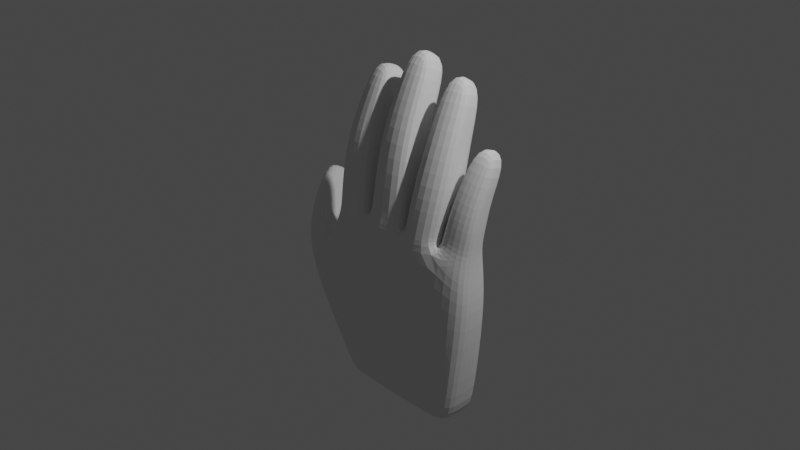 # Source: human_hand.blend  (saved by Blender 3.3.6; exported with 4.5.12 LTS)
import bpy
from mathutils import Matrix  # noqa: F401  (used for matrix-valued properties, if any)

bpy.ops.wm.read_factory_settings(use_empty=True)
scene = bpy.context.scene
scene.name = 'Scene'

# ---- collections
col_collection = bpy.data.collections.new('Collection'); scene.collection.children.link(col_collection)

# ---- world
world_world = bpy.data.worlds.new('World'); scene.world = world_world
world_world.use_nodes = True; world_world.node_tree.nodes.clear()
_N = world_world.node_tree.nodes; _L = world_world.node_tree.links
n0 = _N.new('ShaderNodeOutputWorld'); n0.name = 'World Output'; n0.location = (300, 300)
n1 = _N.new('ShaderNodeBackground'); n1.name = 'Background'; n1.location = (10, 300)
n1.inputs[0].default_value = (0.05088, 0.05088, 0.05088, 1.0)
_L.new(n1.outputs[0], n0.inputs[0])
n0.is_active_output = True
world_world.color = (0.05088, 0.05088, 0.05088)
world_world.use_sun_shadow = False
world_world.sun_shadow_jitter_overblur = 0.0

# ---- cameras
cam_camera = bpy.data.cameras.new('Camera')
cam_camera.clip_end = 100.0
cam_camera.ortho_scale = 7.314

# ---- lights
light_light = bpy.data.lights.new('Light', 'POINT')
light_light.transmission_factor = 0.0
light_light.energy = 1000.0
light_light.shadow_soft_size = 0.1
light_light.shadow_maximum_resolution = 0.006
light_light.use_absolute_resolution = True

# ---- meshes
me_cube_001 = bpy.data.meshes.new('Cube.001')
me_cube_001.from_pydata([(-0.6559, -0.2665, -0.9301), (-0.8597, -0.3247, 0.8195), (-0.6476, 0.2446, -0.9316), (-0.8359, 0.1691, 0.8214), (0.7406, -0.2646, -0.9292), (0.891, -0.2632, 0.5842), (0.7371, 0.2522, -0.9302), (0.8112, 0.2408, 0.5785), (0.4108, 0.2804, -0.9414), (0.00387, 0.2748, -0.943), (-0.404, 0.2774, -0.9428), (-0.3728, 0.09183, 0.9235), (0.1218, 0.0756, 0.9187), (0.4833, 0.1499, 0.8696), (-0.4106, -0.2719, -0.9411), (0.0007769, -0.2759, -0.9415), (0.4124, -0.2724, -0.9401), (0.579, -0.3522, 0.9011), (0.1842, -0.4307, 0.9453), (-0.3686, -0.4098, 0.9271), (-1.139, -0.3336, 0.243), (-1.02, 0.1412, 0.1882), (0.8437, 0.2529, 0.1311), (0.8956, -0.2596, 0.1306), (0.503, -0.4142, 0.3176), (0.101, -0.4603, 0.3521), (-0.3769, -0.4539, 0.3485), (-0.3835, 0.1331, 0.3504), (0.06658, 0.1329, 0.3549), (0.447, 0.184, 0.3193), (-0.8172, 0.2509, -0.9334), (-0.8262, -0.2609, -0.932), (-1.303, 0.2492, -0.2768), (-1.355, -0.264, -0.2578), (-0.5777, -0.2355, -1.155), (-0.5727, 0.224, -1.157), (0.6644, -0.2355, -1.156), (0.664, 0.2274, -1.156), (0.3722, 0.2223, -1.165), (0.008606, 0.2192, -1.166), (-0.3555, 0.221, -1.166), (-0.3598, -0.2383, -1.165), (0.005929, -0.2407, -1.165), (0.3718, -0.2392, -1.164), (-0.7236, 0.2272, -1.159), (-0.7289, -0.2327, -1.158), (-1.441, -0.1575, 0.5162), (-1.261, 0.1877, 0.4328), (-1.59, 0.305, 0.1557), (-1.753, -0.06075, 0.2283), (-1.663, 0.2788, 0.9657), (-1.478, 0.4867, 0.8724), (-1.714, 0.6343, 0.7307), (-1.898, 0.4254, 0.8238), (-0.8666, -0.3139, 0.9435), (-0.8389, 0.1625, 0.9445), (-0.3822, 0.09122, 0.9708), (-0.3829, -0.3917, 0.9717), (-0.3185, 0.04223, 0.9755), (0.1002, 0.04028, 0.9765), (0.1499, -0.3839, 0.9945), (-0.3107, -0.3826, 0.9859), (0.1368, 0.06248, 0.9665), (0.4833, 0.137, 0.9525), (0.574, -0.3387, 0.9839), (0.1994, -0.4185, 0.999), (0.8904, -0.199, 0.8745), (0.822, 0.1645, 0.8523), (0.5094, 0.08718, 0.9121), (0.5815, -0.2796, 0.9399), (-0.9024, -0.2107, 1.5), (-0.8367, 0.239, 1.436), (-0.4167, 0.1766, 1.462), (-0.4732, -0.2778, 1.523), (-0.3396, 0.1487, 1.542), (0.07999, 0.1544, 1.542), (0.1005, -0.2777, 1.637), (-0.3362, -0.2778, 1.635), (0.1527, 0.1774, 1.402), (0.5198, 0.2468, 1.401), (0.62, -0.2564, 1.454), (0.2377, -0.334, 1.489), (0.9184, -0.1816, 1.082), (0.8455, 0.1848, 1.044), (0.5308, 0.1195, 1.109), (0.6056, -0.2452, 1.148), (-0.8812, -0.03623, 1.9), (-0.8076, 0.3455, 1.787), (-0.4361, 0.283, 1.811), (-0.506, -0.1062, 1.923), (-0.3204, 0.2944, 2.018), (0.04478, 0.2953, 2.019), (0.05097, -0.07116, 2.148), (-0.3221, -0.07011, 2.147), (0.1759, 0.2914, 1.878), (0.4896, 0.3521, 1.874), (0.5737, -0.05265, 2.003), (0.2539, -0.1168, 2.005), (0.9295, -0.09399, 1.428), (0.8607, 0.2286, 1.349), (0.5797, 0.1784, 1.408), (0.6498, -0.1429, 1.489), (-0.8298, 0.1892, 2.376), (-0.7726, 0.4998, 2.246), (-0.4646, 0.4455, 2.255), (-0.5211, 0.1306, 2.384), (-0.3111, 0.4995, 2.467), (0.01086, 0.5001, 2.467), (0.01286, 0.193, 2.635), (-0.3111, 0.193, 2.635), (0.1578, 0.444, 2.337), (0.505, 0.2297, 2.488), (0.209, 0.1709, 2.487), (0.9439, 0.133, 1.871), (0.885, 0.4013, 1.76), (0.6324, 0.3614, 1.806), (0.6927, 0.09326, 1.917), (0.4529, 0.5006, 2.338), (-0.8478, -0.07782, 0.8204), (0.7389, -0.006216, -0.9297), (0.8511, -0.01119, 0.5813), (0.5311, -0.1011, 0.8853), (0.153, -0.1776, 0.932), (-0.3707, -0.159, 0.9253), (0.8697, -0.003323, 0.1308), (-1.079, -0.09622, 0.2156), (-0.8217, -0.00501, -0.9327), (-1.329, -0.007401, -0.2673), (-0.5752, -0.00575, -1.156), (0.6642, -0.004016, -1.156), (-0.3576, -0.008668, -1.166), (0.007268, -0.01077, -1.166), (0.372, -0.008439, -1.165), (-0.7263, -0.002773, -1.158), (-1.351, 0.0151, 0.4745), (-1.672, 0.1221, 0.192), (-1.57, 0.3828, 0.9191), (-1.806, 0.5299, 0.7773), (-0.8527, -0.07571, 0.944), (-0.3825, -0.1502, 0.9713), (0.1251, -0.1718, 0.9855), (-0.3146, -0.1702, 0.9807), (0.5287, -0.1008, 0.9682), (0.1681, -0.178, 0.9827), (0.8562, -0.01727, 0.8634), (0.5454, -0.09622, 0.926), (-0.8695, 0.01415, 1.468), (-0.4449, -0.0506, 1.492), (0.09026, -0.06166, 1.589), (-0.3379, -0.06456, 1.589), (0.5699, -0.004823, 1.428), (0.1952, -0.07829, 1.445), (0.882, 0.001599, 1.063), (0.5682, -0.06283, 1.128), (-0.8444, 0.1546, 1.843), (-0.471, 0.08838, 1.867), (0.04787, 0.1121, 2.083), (-0.3212, 0.1122, 2.082), (0.5317, 0.1497, 1.939), (0.2149, 0.08732, 1.942), (0.8951, 0.06731, 1.388), (0.6147, 0.01775, 1.449), (-0.8012, 0.3445, 2.311), (-0.4928, 0.288, 2.32), (0.01186, 0.3466, 2.551), (-0.3111, 0.3463, 2.551), (0.1834, 0.3074, 2.412), (0.9145, 0.2672, 1.815), (0.6625, 0.2273, 1.861), (0.4789, 0.3651, 2.413)], [], [(125, 118, 3, 21), (29, 13, 7, 22), (124, 120, 5, 23), (26, 19, 1, 20), (30, 2, 35, 44), (11, 3, 55, 56), (17, 5, 66, 69), (13, 12, 62, 63), (123, 19, 61, 141), (16, 15, 42, 43), (9, 8, 38, 39), (0, 31, 45, 34), (23, 5, 17, 24), (24, 17, 18, 25), (25, 18, 19, 26), (21, 3, 11, 27), (27, 11, 12, 28), (28, 12, 13, 29), (9, 28, 29, 8), (10, 27, 28, 9), (2, 21, 27, 10), (15, 25, 26, 14), (16, 24, 25, 15), (4, 23, 24, 16), (14, 26, 20, 0), (119, 124, 23, 4), (8, 29, 22, 6), (15, 14, 41, 42), (126, 127, 32, 30), (33, 20, 46, 49), (21, 2, 30, 32), (0, 20, 33, 31), (132, 129, 36, 43), (128, 130, 41, 34), (130, 131, 42, 41), (131, 132, 43, 42), (128, 34, 45, 133), (4, 16, 43, 36), (119, 4, 36, 129), (10, 9, 39, 40), (2, 10, 40, 35), (14, 0, 34, 41), (126, 30, 44, 133), (8, 6, 37, 38), (47, 48, 52, 51), (127, 33, 49, 135), (125, 21, 47, 134), (21, 32, 48, 47), (136, 51, 52, 137), (134, 47, 51, 136), (49, 46, 50, 53), (135, 49, 53, 137), (139, 56, 72, 147), (123, 11, 56, 139), (118, 1, 54, 138), (1, 19, 57, 54), (140, 59, 75, 148), (12, 11, 58, 59), (122, 12, 59, 140), (19, 18, 60, 61), (63, 62, 78, 79), (121, 13, 63, 142), (18, 17, 64, 65), (122, 18, 65, 143), (145, 69, 85, 153), (120, 7, 67, 144), (121, 17, 69, 145), (7, 13, 68, 67), (72, 71, 87, 88), (54, 57, 73, 70), (56, 55, 71, 72), (138, 54, 70, 146), (149, 77, 93, 157), (59, 58, 74, 75), (141, 61, 77, 149), (61, 60, 76, 77), (81, 80, 96, 97), (143, 65, 81, 151), (65, 64, 80, 81), (142, 63, 79, 150), (85, 82, 98, 101), (144, 67, 83, 152), (69, 66, 82, 85), (67, 68, 84, 83), (155, 88, 104, 163), (146, 70, 86, 154), (147, 72, 88, 155), (70, 73, 89, 86), (156, 91, 107, 164), (77, 76, 92, 93), (148, 75, 91, 156), (75, 74, 90, 91), (158, 95, 117, 169), (150, 79, 95, 158), (79, 78, 94, 95), (151, 81, 97, 159), (161, 101, 116, 168), (83, 84, 100, 99), (153, 85, 101, 161), (152, 83, 99, 160), (163, 162, 102, 105), (86, 89, 105, 102), (88, 87, 103, 104), (154, 86, 102, 162), (91, 90, 106, 107), (157, 93, 109, 165), (93, 92, 108, 109), (95, 94, 110, 117), (159, 97, 112, 166), (97, 96, 111, 112), (167, 168, 116, 113), (160, 99, 114, 167), (101, 98, 113, 116), (99, 100, 115, 114), (169, 166, 112, 111), (164, 165, 109, 108), (107, 106, 165, 164), (117, 110, 166, 169), (98, 160, 167, 113), (114, 115, 168, 167), (94, 159, 166, 110), (90, 157, 165, 106), (87, 154, 162, 103), (104, 103, 162, 163), (82, 152, 160, 98), (84, 153, 161, 100), (100, 161, 168, 115), (78, 151, 159, 94), (80, 150, 158, 96), (96, 158, 169, 111), (76, 148, 156, 92), (92, 156, 164, 108), (73, 147, 155, 89), (71, 146, 154, 87), (89, 155, 163, 105), (66, 144, 152, 82), (64, 142, 150, 80), (62, 143, 151, 78), (58, 141, 149, 74), (74, 149, 157, 90), (55, 138, 146, 71), (13, 121, 145, 68), (5, 120, 144, 66), (68, 145, 153, 84), (12, 122, 143, 62), (17, 121, 142, 64), (18, 122, 140, 60), (60, 140, 148, 76), (3, 118, 138, 55), (19, 123, 139, 57), (57, 139, 147, 73), (48, 135, 137, 52), (46, 134, 136, 50), (50, 136, 137, 53), (20, 125, 134, 46), (32, 127, 135, 48), (31, 126, 133, 45), (6, 119, 129, 37), (35, 128, 133, 44), (39, 38, 132, 131), (40, 39, 131, 130), (35, 40, 130, 128), (38, 37, 129, 132), (31, 33, 127, 126), (6, 22, 124, 119), (11, 123, 141, 58), (22, 7, 120, 124), (20, 1, 118, 125)])
_uv = me_cube_001.uv_layers.new(name='UVMap')
_uv.uv.foreach_set('vector', [0.5481, 0.125, 0.625, 0.125, 0.625, 0.25, 0.5481, 0.25, 0.5481, 0.4375, 0.625, 0.4375, 0.625, 0.5, 0.5481, 0.5, 0.5481, 0.625, 0.625, 0.625, 0.625, 0.75, 0.5481, 0.75, 0.5481, 0.9375, 0.625, 0.9375, 0.625, 1.0, 0.5481, 1.0, 0.375, 0.25, 0.375, 0.25, 0.375, 0.25, 0.375, 0.25, 0.625, 0.3125, 0.625, 0.25, 0.625, 0.25, 0.625, 0.3125, 0.625, 0.8125, 0.625, 0.75, 0.625, 0.75, 0.625, 0.8125, 0.625, 0.4375, 0.625, 0.375, 0.625, 0.375, 0.625, 0.4375, 0.8125, 0.625, 0.8125, 0.75, 0.8125, 0.75, 0.8125, 0.625, 0.375, 0.8125, 0.375, 0.875, 0.375, 0.875, 0.375, 0.8125, 0.375, 0.375, 0.375, 0.4375, 0.375, 0.4375, 0.375, 0.375, 0.375, 1.0, 0.375, 1.0, 0.375, 1.0, 0.375, 1.0, 0.5481, 0.75, 0.625, 0.75, 0.625, 0.8125, 0.5481, 0.8125, 0.5481, 0.8125, 0.625, 0.8125, 0.625, 0.875, 0.5481, 0.875, 0.5481, 0.875, 0.625, 0.875, 0.625, 0.9375, 0.5481, 0.9375, 0.5481, 0.25, 0.625, 0.25, 0.625, 0.3125, 0.5481, 0.3125, 0.5481, 0.3125, 0.625, 0.3125, 0.625, 0.375, 0.5481, 0.375, 0.5481, 0.375, 0.625, 0.375, 0.625, 0.4375, 0.5481, 0.4375, 0.375, 0.375, 0.5481, 0.375, 0.5481, 0.4375, 0.375, 0.4375, 0.375, 0.3125, 0.5481, 0.3125, 0.5481, 0.375, 0.375, 0.375, 0.375, 0.25, 0.5481, 0.25, 0.5481, 0.3125, 0.375, 0.3125, 0.375, 0.875, 0.5481, 0.875, 0.5481, 0.9375, 0.375, 0.9375, 0.375, 0.8125, 0.5481, 0.8125, 0.5481, 0.875, 0.375, 0.875, 0.375, 0.75, 0.5481, 0.75, 0.5481, 0.8125, 0.375, 0.8125, 0.375, 0.9375, 0.5481, 0.9375, 0.5481, 1.0, 0.375, 1.0, 0.375, 0.625, 0.5481, 0.625, 0.5481, 0.75, 0.375, 0.75, 0.375, 0.4375, 0.5481, 0.4375, 0.5481, 0.5, 0.375, 0.5, 0.375, 0.875, 0.375, 0.9375, 0.375, 0.9375, 0.375, 0.875, 0.375, 0.125, 0.5481, 0.125, 0.5481, 0.25, 0.375, 0.25, 0.5481, 1.0, 0.5481, 1.0, 0.5481, 1.0, 0.5481, 1.0, 0.5481, 0.25, 0.375, 0.25, 0.375, 0.25, 0.5481, 0.25, 0.375, 1.0, 0.5481, 1.0, 0.5481, 1.0, 0.375, 1.0, 0.3125, 0.625, 0.375, 0.625, 0.375, 0.75, 0.3125, 0.75, 0.125, 0.625, 0.1875, 0.625, 0.1875, 0.75, 0.125, 0.75, 0.1875, 0.625, 0.25, 0.625, 0.25, 0.75, 0.1875, 0.75, 0.25, 0.625, 0.3125, 0.625, 0.3125, 0.75, 0.25, 0.75, 0.125, 0.625, 0.125, 0.75, 0.125, 0.75, 0.125, 0.625, 0.375, 0.75, 0.375, 0.8125, 0.375, 0.8125, 0.375, 0.75, 0.375, 0.625, 0.375, 0.75, 0.375, 0.75, 0.375, 0.625, 0.375, 0.3125, 0.375, 0.375, 0.375, 0.375, 0.375, 0.3125, 0.375, 0.25, 0.375, 0.3125, 0.375, 0.3125, 0.375, 0.25, 0.375, 0.9375, 0.375, 1.0, 0.375, 1.0, 0.375, 0.9375, 0.375, 0.125, 0.375, 0.25, 0.375, 0.25, 0.375, 0.125, 0.375, 0.4375, 0.375, 0.5, 0.375, 0.5, 0.375, 0.4375, 0.5481, 0.25, 0.5481, 0.25, 0.5481, 0.25, 0.5481, 0.25, 0.5481, 0.125, 0.5481, 0.0, 0.5481, 0.0, 0.5481, 0.125, 0.5481, 0.125, 0.5481, 0.25, 0.5481, 0.25, 0.5481, 0.125, 0.5481, 0.25, 0.5481, 0.25, 0.5481, 0.25, 0.5481, 0.25, 0.5481, 0.125, 0.5481, 0.25, 0.5481, 0.25, 0.5481, 0.125, 0.5481, 0.125, 0.5481, 0.25, 0.5481, 0.25, 0.5481, 0.125, 0.5481, 1.0, 0.5481, 1.0, 0.5481, 1.0, 0.5481, 1.0, 0.5481, 0.125, 0.5481, 0.0, 0.5481, 0.0, 0.5481, 0.125, 0.8125, 0.625, 0.8125, 0.5, 0.8125, 0.5, 0.8125, 0.625, 0.8125, 0.625, 0.8125, 0.5, 0.8125, 0.5, 0.8125, 0.625, 0.625, 0.125, 0.625, 0.0, 0.625, 0.0, 0.625, 0.125, 0.625, 1.0, 0.625, 0.9375, 0.625, 0.9375, 0.625, 1.0, 0.75, 0.625, 0.75, 0.5, 0.75, 0.5, 0.75, 0.625, 0.625, 0.375, 0.625, 0.3125, 0.625, 0.3125, 0.625, 0.375, 0.75, 0.625, 0.75, 0.5, 0.75, 0.5, 0.75, 0.625, 0.625, 0.9375, 0.625, 0.875, 0.625, 0.875, 0.625, 0.9375, 0.625, 0.4375, 0.625, 0.375, 0.625, 0.375, 0.625, 0.4375, 0.6875, 0.625, 0.6875, 0.5, 0.6875, 0.5, 0.6875, 0.625, 0.625, 0.875, 0.625, 0.8125, 0.625, 0.8125, 0.625, 0.875, 0.75, 0.625, 0.75, 0.75, 0.75, 0.75, 0.75, 0.625, 0.6875, 0.625, 0.6875, 0.75, 0.6875, 0.75, 0.6875, 0.625, 0.625, 0.625, 0.625, 0.5, 0.625, 0.5, 0.625, 0.625, 0.6875, 0.625, 0.6875, 0.75, 0.6875, 0.75, 0.6875, 0.625, 0.625, 0.5, 0.625, 0.4375, 0.625, 0.4375, 0.625, 0.5, 0.625, 0.3125, 0.625, 0.25, 0.625, 0.25, 0.625, 0.3125, 0.625, 1.0, 0.625, 0.9375, 0.625, 0.9375, 0.625, 1.0, 0.625, 0.3125, 0.625, 0.25, 0.625, 0.25, 0.625, 0.3125, 0.625, 0.125, 0.625, 0.0, 0.625, 0.0, 0.625, 0.125, 0.8125, 0.625, 0.8125, 0.75, 0.8125, 0.75, 0.8125, 0.625, 0.625, 0.375, 0.625, 0.3125, 0.625, 0.3125, 0.625, 0.375, 0.8125, 0.625, 0.8125, 0.75, 0.8125, 0.75, 0.8125, 0.625, 0.625, 0.9375, 0.625, 0.875, 0.625, 0.875, 0.625, 0.9375, 0.625, 0.875, 0.625, 0.8125, 0.625, 0.8125, 0.625, 0.875, 0.75, 0.625, 0.75, 0.75, 0.75, 0.75, 0.75, 0.625, 0.625, 0.875, 0.625, 0.8125, 0.625, 0.8125, 0.625, 0.875, 0.6875, 0.625, 0.6875, 0.5, 0.6875, 0.5, 0.6875, 0.625, 0.625, 0.8125, 0.625, 0.75, 0.625, 0.75, 0.625, 0.8125, 0.625, 0.625, 0.625, 0.5, 0.625, 0.5, 0.625, 0.625, 0.625, 0.8125, 0.625, 0.75, 0.625, 0.75, 0.625, 0.8125, 0.625, 0.5, 0.625, 0.4375, 0.625, 0.4375, 0.625, 0.5, 0.8125, 0.625, 0.8125, 0.5, 0.8125, 0.5, 0.8125, 0.625, 0.625, 0.125, 0.625, 0.0, 0.625, 0.0, 0.625, 0.125, 0.8125, 0.625, 0.8125, 0.5, 0.8125, 0.5, 0.8125, 0.625, 0.625, 1.0, 0.625, 0.9375, 0.625, 0.9375, 0.625, 1.0, 0.75, 0.625, 0.75, 0.5, 0.75, 0.5, 0.75, 0.625, 0.625, 0.9375, 0.625, 0.875, 0.625, 0.875, 0.625, 0.9375, 0.75, 0.625, 0.75, 0.5, 0.75, 0.5, 0.75, 0.625, 0.625, 0.375, 0.625, 0.3125, 0.625, 0.3125, 0.625, 0.375, 0.6875, 0.625, 0.6875, 0.5, 0.6875, 0.5, 0.6875, 0.625, 0.6875, 0.625, 0.6875, 0.5, 0.6875, 0.5, 0.6875, 0.625, 0.625, 0.4375, 0.625, 0.375, 0.625, 0.375, 0.625, 0.4375, 0.75, 0.625, 0.75, 0.75, 0.75, 0.75, 0.75, 0.625, 0.6875, 0.625, 0.6875, 0.75, 0.6875, 0.75, 0.6875, 0.625, 0.625, 0.5, 0.625, 0.4375, 0.625, 0.4375, 0.625, 0.5, 0.6875, 0.625, 0.6875, 0.75, 0.6875, 0.75, 0.6875, 0.625, 0.625, 0.625, 0.625, 0.5, 0.625, 0.5, 0.625, 0.625, 0.8125, 0.625, 0.875, 0.625, 0.875, 0.75, 0.8125, 0.75, 0.625, 1.0, 0.625, 0.9375, 0.625, 0.9375, 0.625, 1.0, 0.625, 0.3125, 0.625, 0.25, 0.625, 0.25, 0.625, 0.3125, 0.625, 0.125, 0.625, 0.0, 0.625, 0.0, 0.625, 0.125, 0.625, 0.375, 0.625, 0.3125, 0.625, 0.3125, 0.625, 0.375, 0.8125, 0.625, 0.8125, 0.75, 0.8125, 0.75, 0.8125, 0.625, 0.625, 0.9375, 0.625, 0.875, 0.625, 0.875, 0.625, 0.9375, 0.625, 0.4375, 0.625, 0.375, 0.625, 0.375, 0.625, 0.4375, 0.75, 0.625, 0.75, 0.75, 0.75, 0.75, 0.75, 0.625, 0.625, 0.875, 0.625, 0.8125, 0.625, 0.8125, 0.625, 0.875, 0.625, 0.625, 0.6875, 0.625, 0.6875, 0.75, 0.625, 0.75, 0.625, 0.625, 0.625, 0.5, 0.625, 0.5, 0.625, 0.625, 0.625, 0.8125, 0.625, 0.75, 0.625, 0.75, 0.625, 0.8125, 0.625, 0.5, 0.625, 0.4375, 0.625, 0.4375, 0.625, 0.5, 0.6875, 0.625, 0.75, 0.625, 0.75, 0.75, 0.6875, 0.75, 0.75, 0.625, 0.8125, 0.625, 0.8125, 0.75, 0.75, 0.75, 0.75, 0.5, 0.8125, 0.5, 0.8125, 0.625, 0.75, 0.625, 0.6875, 0.5, 0.75, 0.5, 0.75, 0.625, 0.6875, 0.625, 0.625, 0.75, 0.625, 0.625, 0.625, 0.625, 0.625, 0.75, 0.625, 0.5, 0.6875, 0.5, 0.6875, 0.625, 0.625, 0.625, 0.75, 0.5, 0.75, 0.625, 0.75, 0.625, 0.75, 0.5, 0.8125, 0.5, 0.8125, 0.625, 0.8125, 0.625, 0.8125, 0.5, 0.625, 0.25, 0.625, 0.125, 0.625, 0.125, 0.625, 0.25, 0.8125, 0.5, 0.875, 0.5, 0.875, 0.625, 0.8125, 0.625, 0.625, 0.75, 0.625, 0.625, 0.625, 0.625, 0.625, 0.75, 0.6875, 0.5, 0.6875, 0.625, 0.6875, 0.625, 0.6875, 0.5, 0.6875, 0.5, 0.6875, 0.625, 0.6875, 0.625, 0.6875, 0.5, 0.75, 0.5, 0.75, 0.625, 0.75, 0.625, 0.75, 0.5, 0.6875, 0.75, 0.6875, 0.625, 0.6875, 0.625, 0.6875, 0.75, 0.6875, 0.75, 0.6875, 0.625, 0.6875, 0.625, 0.6875, 0.75, 0.75, 0.75, 0.75, 0.625, 0.75, 0.625, 0.75, 0.75, 0.75, 0.75, 0.75, 0.625, 0.75, 0.625, 0.75, 0.75, 0.8125, 0.75, 0.8125, 0.625, 0.8125, 0.625, 0.8125, 0.75, 0.625, 0.25, 0.625, 0.125, 0.625, 0.125, 0.625, 0.25, 0.8125, 0.75, 0.8125, 0.625, 0.8125, 0.625, 0.8125, 0.75, 0.625, 0.75, 0.625, 0.625, 0.625, 0.625, 0.625, 0.75, 0.6875, 0.75, 0.6875, 0.625, 0.6875, 0.625, 0.6875, 0.75, 0.75, 0.5, 0.75, 0.625, 0.75, 0.625, 0.75, 0.5, 0.8125, 0.5, 0.8125, 0.625, 0.8125, 0.625, 0.8125, 0.5, 0.8125, 0.5, 0.8125, 0.625, 0.8125, 0.625, 0.8125, 0.5, 0.625, 0.25, 0.625, 0.125, 0.625, 0.125, 0.625, 0.25, 0.6875, 0.5, 0.6875, 0.625, 0.6875, 0.625, 0.6875, 0.5, 0.625, 0.75, 0.625, 0.625, 0.625, 0.625, 0.625, 0.75, 0.6875, 0.5, 0.6875, 0.625, 0.6875, 0.625, 0.6875, 0.5, 0.75, 0.5, 0.75, 0.625, 0.75, 0.625, 0.75, 0.5, 0.6875, 0.75, 0.6875, 0.625, 0.6875, 0.625, 0.6875, 0.75, 0.75, 0.75, 0.75, 0.625, 0.75, 0.625, 0.75, 0.75, 0.75, 0.75, 0.75, 0.625, 0.75, 0.625, 0.75, 0.75, 0.625, 0.25, 0.625, 0.125, 0.625, 0.125, 0.625, 0.25, 0.8125, 0.75, 0.8125, 0.625, 0.8125, 0.625, 0.8125, 0.75, 0.8125, 0.75, 0.8125, 0.625, 0.8125, 0.625, 0.8125, 0.75, 0.5481, 0.25, 0.5481, 0.125, 0.5481, 0.125, 0.5481, 0.25, 0.5481, 0.0, 0.5481, 0.125, 0.5481, 0.125, 0.5481, 0.0, 0.5481, 0.0, 0.5481, 0.125, 0.5481, 0.125, 0.5481, 0.0, 0.5481, 0.0, 0.5481, 0.125, 0.5481, 0.125, 0.5481, 0.0, 0.5481, 0.25, 0.5481, 0.125, 0.5481, 0.125, 0.5481, 0.25, 0.375, 0.0, 0.375, 0.125, 0.375, 0.125, 0.375, 0.0, 0.375, 0.5, 0.375, 0.625, 0.375, 0.625, 0.375, 0.5, 0.125, 0.5, 0.125, 0.625, 0.125, 0.625, 0.125, 0.5, 0.25, 0.5, 0.3125, 0.5, 0.3125, 0.625, 0.25, 0.625, 0.1875, 0.5, 0.25, 0.5, 0.25, 0.625, 0.1875, 0.625, 0.125, 0.5, 0.1875, 0.5, 0.1875, 0.625, 0.125, 0.625, 0.3125, 0.5, 0.375, 0.5, 0.375, 0.625, 0.3125, 0.625, 0.375, 0.0, 0.5481, 0.0, 0.5481, 0.125, 0.375, 0.125, 0.375, 0.5, 0.5481, 0.5, 0.5481, 0.625, 0.375, 0.625, 0.8125, 0.5, 0.8125, 0.625, 0.8125, 0.625, 0.8125, 0.5, 0.5481, 0.5, 0.625, 0.5, 0.625, 0.625, 0.5481, 0.625, 0.5481, 0.0, 0.625, 0.0, 0.625, 0.125, 0.5481, 0.125])
me_cube_001.update()

# ---- objects
ob_light = bpy.data.objects.new('Light', light_light)
ob_camera = bpy.data.objects.new('Camera', cam_camera)
ob_empty = bpy.data.objects.new('Empty', None)
ob_cube = bpy.data.objects.new('Cube', me_cube_001)

# ---- transforms, parenting, visibility, modifiers, constraints
ob_light.location = (4.076, 1.005, 5.904)
ob_light.rotation_euler = (0.6503, 0.05522, 1.866)
ob_light.lock_rotations_4d = False
ob_light.empty_display_type = 'ARROWS'
ob_light.color = (0.0, 0.0, 0.0, 0.0)
ob_light.lineart.crease_threshold = 0.0
ob_camera.location = (7.359, -6.926, 4.958)
ob_camera.rotation_euler = (1.109, 0.0, 0.8149)
ob_camera.lock_rotations_4d = False
ob_camera.empty_display_type = 'ARROWS'
ob_camera.color = (0.0, 0.0, 0.0, 0.0)
ob_camera.display_type = 'WIRE'
ob_camera.lineart.crease_threshold = 0.0
ob_empty.location = (0.0, 0.0, 0.0)
ob_empty.rotation_euler = (1.571, -0.0, -0.0)
ob_empty.empty_display_type = 'IMAGE'
ob_empty.empty_display_size = 5.0
ob_empty.use_empty_image_alpha = True
ob_empty.color = (1.0, 1.0, 1.0, 0.5294)
ob_empty.hide_render = True
ob_cube.location = (0.2276, 0.0, -0.8317)
_m = ob_cube.modifiers.new('Subdivision', 'SUBSURF')

# ---- collection membership
col_collection.objects.link(ob_light)
col_collection.objects.link(ob_camera)
col_collection.objects.link(ob_empty)
col_collection.objects.link(ob_cube)

# ---- scene / render settings (as saved in the file)
scene.camera = ob_camera
scene.frame_start = 1; scene.frame_end = 250; scene.frame_set(1)
scene.render.engine = 'BLENDER_EEVEE_NEXT'
scene.cycles.sampling_pattern = 'TABULATED_SOBOL'
scene.cycles.use_light_tree = False
scene.view_settings.view_transform = 'Filmic'
bpy.context.view_layer.update()
